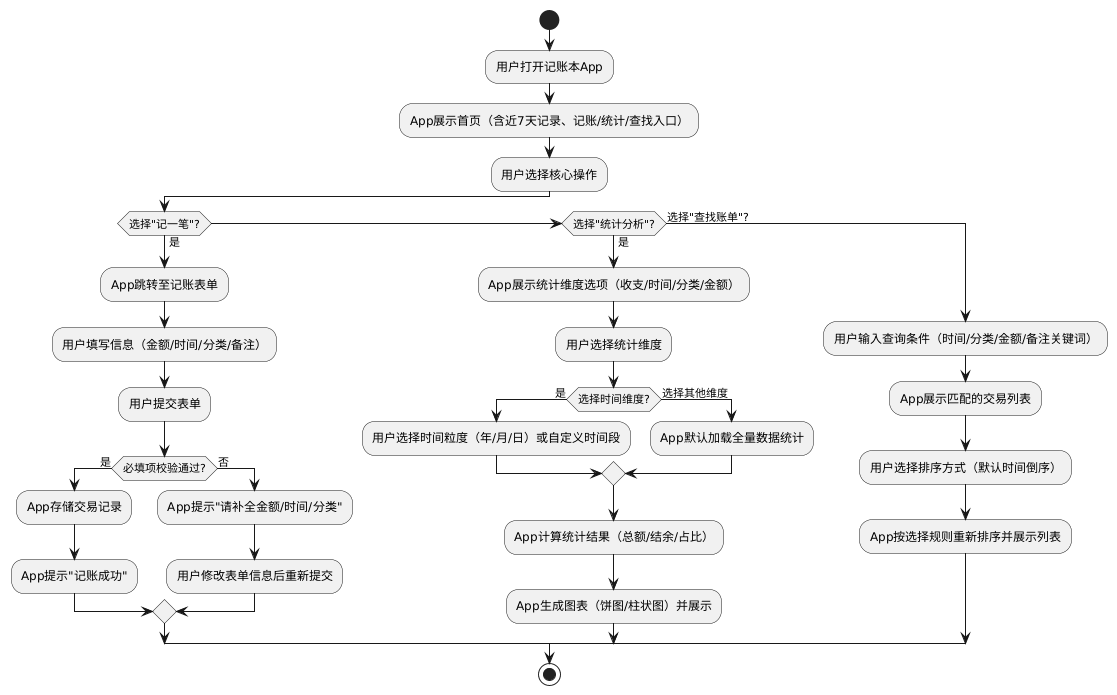

The diagram above was rendered by PlantUML. Its source (embedded in the PNG):
@startuml
start
:用户打开记账本App;
:App展示首页（含近7天记录、记账/统计/查找入口）;
:用户选择核心操作;
if (选择"记一笔"?) then (是)
    :App跳转至记账表单;
    :用户填写信息（金额/时间/分类/备注）;
    :用户提交表单;
    if (必填项校验通过?) then (是)
        :App存储交易记录;
        :App提示"记账成功";
    else (否)
        :App提示"请补全金额/时间/分类";
        :用户修改表单信息后重新提交;
    endif
elseif (选择"统计分析"?) then (是)
    :App展示统计维度选项（收支/时间/分类/金额）;
    :用户选择统计维度;
    if (选择时间维度?) then (是)
        :用户选择时间粒度（年/月/日）或自定义时间段;
    else (选择其他维度)
        :App默认加载全量数据统计;
    endif
    :App计算统计结果（总额/结余/占比）;
    :App生成图表（饼图/柱状图）并展示;
else (选择"查找账单"?)
    :用户输入查询条件（时间/分类/金额/备注关键词）;
    :App展示匹配的交易列表;
    :用户选择排序方式（默认时间倒序）;
    :App按选择规则重新排序并展示列表;
endif
stop
@enduml